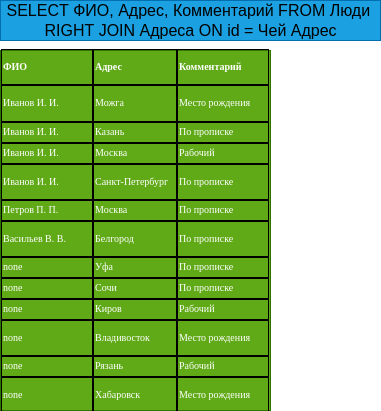

The diagram above was exported from draw.io. Its source (the exported page's mxGraphModel, read from the mxfile embedded in the PNG):
<mxGraphModel dx="820" dy="435" grid="1" gridSize="10" guides="1" tooltips="1" connect="1" arrows="1" fold="1" page="1" pageScale="1" pageWidth="850" pageHeight="1100" math="0" shadow="0">
  <root>
    <mxCell id="0" />
    <mxCell id="1" parent="0" />
    <mxCell id="2" value="&lt;span id=&quot;docs-internal-guid-09b9c0c9-7fff-7595-5556-b63fce04046c&quot;&gt;&lt;span style=&quot;font-size: 12pt ; font-family: &amp;#34;arial&amp;#34; ; color: rgb(0 , 0 , 0) ; background-color: transparent ; vertical-align: baseline&quot;&gt;SELECT ФИО, Адрес, Комментарий FROM Люди &lt;br&gt;RIGHT JOIN Адреса ON id = Чей Адрес&lt;/span&gt;&lt;/span&gt;" style="text;html=1;align=center;verticalAlign=middle;resizable=0;points=[];autosize=1;strokeColor=#006EAF;fillColor=#1ba1e2;fontColor=#ffffff;" parent="1" vertex="1">
      <mxGeometry x="10" y="10" width="380" height="40" as="geometry" />
    </mxCell>
    <mxCell id="3" value="&lt;table cellspacing=&quot;0&quot; border=&quot;0&quot; style=&quot;font-family: &amp;#34;liberation sans&amp;#34; ; font-size: x-small&quot;&gt;&lt;colgroup width=&quot;97&quot;&gt;&lt;/colgroup&gt;&lt;colgroup width=&quot;85&quot;&gt;&lt;/colgroup&gt;&lt;colgroup width=&quot;93&quot;&gt;&lt;/colgroup&gt;&lt;tbody&gt;&lt;tr&gt;&lt;td height=&quot;32&quot; align=&quot;left&quot; style=&quot;border-width: 1px ; border-style: solid ; border-color: rgb(0 , 0 , 0)&quot;&gt;&lt;b&gt;&lt;font face=&quot;Liberation Serif&quot;&gt;ФИО&lt;/font&gt;&lt;/b&gt;&lt;/td&gt;&lt;td align=&quot;left&quot; style=&quot;border-width: 1px ; border-style: solid ; border-color: rgb(0 , 0 , 0)&quot;&gt;&lt;b&gt;&lt;font face=&quot;Liberation Serif&quot;&gt;Адрес&lt;/font&gt;&lt;/b&gt;&lt;/td&gt;&lt;td align=&quot;left&quot; style=&quot;border-width: 1px ; border-style: solid ; border-color: rgb(0 , 0 , 0)&quot;&gt;&lt;b&gt;&lt;font face=&quot;Liberation Serif&quot;&gt;Комментарий&lt;/font&gt;&lt;/b&gt;&lt;/td&gt;&lt;/tr&gt;&lt;tr&gt;&lt;td height=&quot;33&quot; align=&quot;left&quot; style=&quot;border-width: 1px ; border-style: solid ; border-color: rgb(0 , 0 , 0)&quot;&gt;&lt;font face=&quot;Liberation Serif&quot;&gt;Иванов И. И.&lt;/font&gt;&lt;/td&gt;&lt;td align=&quot;left&quot; style=&quot;border-width: 1px ; border-style: solid ; border-color: rgb(0 , 0 , 0)&quot;&gt;&lt;font face=&quot;Liberation Serif&quot;&gt;Можга&lt;/font&gt;&lt;/td&gt;&lt;td align=&quot;left&quot; style=&quot;border-width: 1px ; border-style: solid ; border-color: rgb(0 , 0 , 0)&quot;&gt;&lt;font face=&quot;Liberation Serif&quot;&gt;Место рождения&lt;/font&gt;&lt;/td&gt;&lt;/tr&gt;&lt;tr&gt;&lt;td height=&quot;17&quot; align=&quot;left&quot; style=&quot;border-width: 1px ; border-style: solid ; border-color: rgb(0 , 0 , 0)&quot;&gt;&lt;font face=&quot;Liberation Serif&quot;&gt;Иванов И. И.&lt;/font&gt;&lt;/td&gt;&lt;td align=&quot;left&quot; style=&quot;border-width: 1px ; border-style: solid ; border-color: rgb(0 , 0 , 0)&quot;&gt;&lt;font face=&quot;Liberation Serif&quot;&gt;Казань&lt;/font&gt;&lt;/td&gt;&lt;td align=&quot;left&quot; style=&quot;border-width: 1px ; border-style: solid ; border-color: rgb(0 , 0 , 0)&quot;&gt;&lt;font face=&quot;Liberation Serif&quot;&gt;По прописке&lt;/font&gt;&lt;/td&gt;&lt;/tr&gt;&lt;tr&gt;&lt;td height=&quot;17&quot; align=&quot;left&quot; style=&quot;border-width: 1px ; border-style: solid ; border-color: rgb(0 , 0 , 0)&quot;&gt;&lt;font face=&quot;Liberation Serif&quot;&gt;Иванов И. И.&lt;/font&gt;&lt;/td&gt;&lt;td align=&quot;left&quot; style=&quot;border-width: 1px ; border-style: solid ; border-color: rgb(0 , 0 , 0)&quot;&gt;&lt;font face=&quot;Liberation Serif&quot;&gt;Москва&lt;/font&gt;&lt;/td&gt;&lt;td align=&quot;left&quot; style=&quot;border-width: 1px ; border-style: solid ; border-color: rgb(0 , 0 , 0)&quot;&gt;&lt;font face=&quot;Liberation Serif&quot;&gt;Рабочий&lt;/font&gt;&lt;/td&gt;&lt;/tr&gt;&lt;tr&gt;&lt;td height=&quot;32&quot; align=&quot;left&quot; style=&quot;border-width: 1px ; border-style: solid ; border-color: rgb(0 , 0 , 0)&quot;&gt;&lt;font face=&quot;Liberation Serif&quot;&gt;Иванов И. И.&lt;/font&gt;&lt;/td&gt;&lt;td align=&quot;left&quot; style=&quot;border-width: 1px ; border-style: solid ; border-color: rgb(0 , 0 , 0)&quot;&gt;&lt;font face=&quot;Liberation Serif&quot;&gt;Санкт-Петербург&lt;/font&gt;&lt;/td&gt;&lt;td align=&quot;left&quot; style=&quot;border-width: 1px ; border-style: solid ; border-color: rgb(0 , 0 , 0)&quot;&gt;&lt;font face=&quot;Liberation Serif&quot;&gt;По прописке&lt;/font&gt;&lt;/td&gt;&lt;/tr&gt;&lt;tr&gt;&lt;td height=&quot;17&quot; align=&quot;left&quot; style=&quot;border-width: 1px ; border-style: solid ; border-color: rgb(0 , 0 , 0)&quot;&gt;&lt;font face=&quot;Liberation Serif&quot;&gt;Петров П. П.&lt;/font&gt;&lt;/td&gt;&lt;td align=&quot;left&quot; style=&quot;border-width: 1px ; border-style: solid ; border-color: rgb(0 , 0 , 0)&quot;&gt;&lt;font face=&quot;Liberation Serif&quot;&gt;Москва&lt;/font&gt;&lt;/td&gt;&lt;td align=&quot;left&quot; style=&quot;border-width: 1px ; border-style: solid ; border-color: rgb(0 , 0 , 0)&quot;&gt;&lt;font face=&quot;Liberation Serif&quot;&gt;По прописке&lt;/font&gt;&lt;/td&gt;&lt;/tr&gt;&lt;tr&gt;&lt;td height=&quot;32&quot; align=&quot;left&quot; style=&quot;border-width: 1px ; border-style: solid ; border-color: rgb(0 , 0 , 0)&quot;&gt;&lt;font face=&quot;Liberation Serif&quot;&gt;Васильев В. В.&lt;/font&gt;&lt;/td&gt;&lt;td align=&quot;left&quot; style=&quot;border-width: 1px ; border-style: solid ; border-color: rgb(0 , 0 , 0)&quot;&gt;&lt;font face=&quot;Liberation Serif&quot;&gt;Белгород&lt;/font&gt;&lt;/td&gt;&lt;td align=&quot;left&quot; style=&quot;border-width: 1px ; border-style: solid ; border-color: rgb(0 , 0 , 0)&quot;&gt;&lt;font face=&quot;Liberation Serif&quot;&gt;По прописке&lt;/font&gt;&lt;/td&gt;&lt;/tr&gt;&lt;tr&gt;&lt;td height=&quot;17&quot; align=&quot;left&quot; style=&quot;border-width: 1px ; border-style: solid ; border-color: rgb(0 , 0 , 0)&quot;&gt;&lt;font face=&quot;Liberation Serif&quot;&gt;none&lt;/font&gt;&lt;/td&gt;&lt;td align=&quot;left&quot; style=&quot;border-width: 1px ; border-style: solid ; border-color: rgb(0 , 0 , 0)&quot;&gt;&lt;font face=&quot;Liberation Serif&quot;&gt;Уфа&lt;/font&gt;&lt;/td&gt;&lt;td align=&quot;left&quot; style=&quot;border-width: 1px ; border-style: solid ; border-color: rgb(0 , 0 , 0)&quot;&gt;&lt;font face=&quot;Liberation Serif&quot;&gt;По прописке&lt;/font&gt;&lt;/td&gt;&lt;/tr&gt;&lt;tr&gt;&lt;td height=&quot;17&quot; align=&quot;left&quot; style=&quot;border-width: 1px ; border-style: solid ; border-color: rgb(0 , 0 , 0)&quot;&gt;&lt;font face=&quot;Liberation Serif&quot;&gt;none&lt;/font&gt;&lt;/td&gt;&lt;td align=&quot;left&quot; style=&quot;border-width: 1px ; border-style: solid ; border-color: rgb(0 , 0 , 0)&quot;&gt;&lt;font face=&quot;Liberation Serif&quot;&gt;Сочи&lt;/font&gt;&lt;/td&gt;&lt;td align=&quot;left&quot; style=&quot;border-width: 1px ; border-style: solid ; border-color: rgb(0 , 0 , 0)&quot;&gt;&lt;font face=&quot;Liberation Serif&quot;&gt;По прописке&lt;/font&gt;&lt;/td&gt;&lt;/tr&gt;&lt;tr&gt;&lt;td height=&quot;17&quot; align=&quot;left&quot; style=&quot;border-width: 1px ; border-style: solid ; border-color: rgb(0 , 0 , 0)&quot;&gt;&lt;font face=&quot;Liberation Serif&quot;&gt;none&lt;/font&gt;&lt;/td&gt;&lt;td align=&quot;left&quot; style=&quot;border-width: 1px ; border-style: solid ; border-color: rgb(0 , 0 , 0)&quot;&gt;&lt;font face=&quot;Liberation Serif&quot;&gt;Киров&lt;/font&gt;&lt;/td&gt;&lt;td align=&quot;left&quot; style=&quot;border-width: 1px ; border-style: solid ; border-color: rgb(0 , 0 , 0)&quot;&gt;&lt;font face=&quot;Liberation Serif&quot;&gt;Рабочий&lt;/font&gt;&lt;/td&gt;&lt;/tr&gt;&lt;tr&gt;&lt;td height=&quot;32&quot; align=&quot;left&quot; style=&quot;border-width: 1px ; border-style: solid ; border-color: rgb(0 , 0 , 0)&quot;&gt;&lt;font face=&quot;Liberation Serif&quot;&gt;none&lt;/font&gt;&lt;/td&gt;&lt;td align=&quot;left&quot; style=&quot;border-width: 1px ; border-style: solid ; border-color: rgb(0 , 0 , 0)&quot;&gt;&lt;font face=&quot;Liberation Serif&quot;&gt;Владивосток&lt;/font&gt;&lt;/td&gt;&lt;td align=&quot;left&quot; style=&quot;border-width: 1px ; border-style: solid ; border-color: rgb(0 , 0 , 0)&quot;&gt;&lt;font face=&quot;Liberation Serif&quot;&gt;Место рождения&lt;/font&gt;&lt;/td&gt;&lt;/tr&gt;&lt;tr&gt;&lt;td height=&quot;17&quot; align=&quot;left&quot; style=&quot;border-width: 1px ; border-style: solid ; border-color: rgb(0 , 0 , 0)&quot;&gt;&lt;font face=&quot;Liberation Serif&quot;&gt;none&lt;/font&gt;&lt;/td&gt;&lt;td align=&quot;left&quot; style=&quot;border-width: 1px ; border-style: solid ; border-color: rgb(0 , 0 , 0)&quot;&gt;&lt;font face=&quot;Liberation Serif&quot;&gt;Рязань&lt;/font&gt;&lt;/td&gt;&lt;td align=&quot;left&quot; style=&quot;border-width: 1px ; border-style: solid ; border-color: rgb(0 , 0 , 0)&quot;&gt;&lt;font face=&quot;Liberation Serif&quot;&gt;Рабочий&lt;/font&gt;&lt;/td&gt;&lt;/tr&gt;&lt;tr&gt;&lt;td height=&quot;32&quot; align=&quot;left&quot; style=&quot;border-width: 1px ; border-style: solid ; border-color: rgb(0 , 0 , 0)&quot;&gt;&lt;font face=&quot;Liberation Serif&quot;&gt;none&lt;/font&gt;&lt;/td&gt;&lt;td align=&quot;left&quot; style=&quot;border-width: 1px ; border-style: solid ; border-color: rgb(0 , 0 , 0)&quot;&gt;&lt;font face=&quot;Liberation Serif&quot;&gt;Хабаровск&lt;/font&gt;&lt;/td&gt;&lt;td align=&quot;left&quot; style=&quot;border-width: 1px ; border-style: solid ; border-color: rgb(0 , 0 , 0)&quot;&gt;&lt;font face=&quot;Liberation Serif&quot;&gt;Место рождения&lt;/font&gt;&lt;/td&gt;&lt;/tr&gt;&lt;/tbody&gt;&lt;/table&gt;" style="whiteSpace=wrap;html=1;fillColor=#60a917;fontColor=#ffffff;strokeColor=#2D7600;" parent="1" vertex="1">
      <mxGeometry x="10" y="60" width="270" height="360" as="geometry" />
    </mxCell>
  </root>
</mxGraphModel>